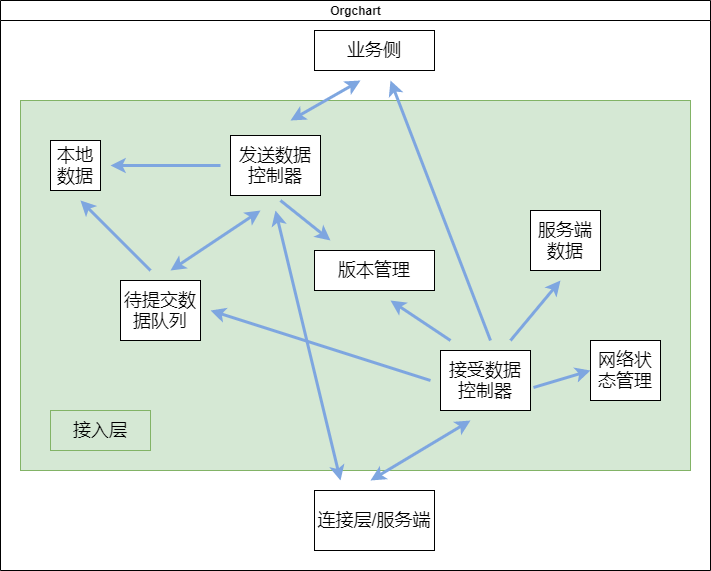

The diagram above was exported from draw.io. Its source (the exported page's mxGraphModel, read from the mxfile embedded in the PNG):
<mxGraphModel dx="1102" dy="905" grid="1" gridSize="10" guides="1" tooltips="1" connect="1" arrows="1" fold="1" page="1" pageScale="1" pageWidth="827" pageHeight="1169" math="0" shadow="0">
  <root>
    <mxCell id="0" />
    <mxCell id="1" parent="0" />
    <mxCell id="dNxyNK7c78bLwvsdeMH5-11" value="Orgchart" style="swimlane;html=1;startSize=20;horizontal=1;containerType=tree;glass=0;" parent="1" vertex="1">
      <mxGeometry x="40" y="60" width="710" height="570" as="geometry" />
    </mxCell>
    <mxCell id="HGw-CbiDEqAMvb_I8liA-1" value="&lt;font style=&quot;font-size: 18px&quot;&gt;业务侧&lt;/font&gt;" style="rounded=0;whiteSpace=wrap;html=1;" vertex="1" parent="dNxyNK7c78bLwvsdeMH5-11">
      <mxGeometry x="314" y="30" width="120" height="40" as="geometry" />
    </mxCell>
    <mxCell id="HGw-CbiDEqAMvb_I8liA-2" value="连接层/服务端" style="rounded=0;whiteSpace=wrap;html=1;fontSize=18;" vertex="1" parent="dNxyNK7c78bLwvsdeMH5-11">
      <mxGeometry x="314" y="490" width="120" height="60" as="geometry" />
    </mxCell>
    <mxCell id="HGw-CbiDEqAMvb_I8liA-4" value="" style="rounded=0;whiteSpace=wrap;html=1;fontSize=18;fillColor=#d5e8d4;strokeColor=#82b366;" vertex="1" parent="dNxyNK7c78bLwvsdeMH5-11">
      <mxGeometry x="20" y="100" width="670" height="370" as="geometry" />
    </mxCell>
    <mxCell id="HGw-CbiDEqAMvb_I8liA-5" value="本地数据" style="whiteSpace=wrap;html=1;aspect=fixed;fontSize=18;" vertex="1" parent="dNxyNK7c78bLwvsdeMH5-11">
      <mxGeometry x="50" y="140" width="50" height="50" as="geometry" />
    </mxCell>
    <mxCell id="HGw-CbiDEqAMvb_I8liA-6" value="发送数据控制器" style="rounded=0;whiteSpace=wrap;html=1;fontSize=18;" vertex="1" parent="dNxyNK7c78bLwvsdeMH5-11">
      <mxGeometry x="230" y="135" width="90" height="60" as="geometry" />
    </mxCell>
    <mxCell id="HGw-CbiDEqAMvb_I8liA-16" value="" style="endArrow=classic;html=1;rounded=0;fontSize=18;strokeColor=#7EA6E0;strokeWidth=3;" edge="1" parent="dNxyNK7c78bLwvsdeMH5-11">
      <mxGeometry width="50" height="50" relative="1" as="geometry">
        <mxPoint x="220" y="165" as="sourcePoint" />
        <mxPoint x="110" y="165" as="targetPoint" />
        <Array as="points" />
      </mxGeometry>
    </mxCell>
    <mxCell id="HGw-CbiDEqAMvb_I8liA-17" value="接入层" style="rounded=0;whiteSpace=wrap;html=1;fontSize=18;fillColor=#d5e8d4;strokeColor=#82b366;" vertex="1" parent="dNxyNK7c78bLwvsdeMH5-11">
      <mxGeometry x="50" y="410" width="100" height="40" as="geometry" />
    </mxCell>
    <mxCell id="HGw-CbiDEqAMvb_I8liA-18" value="待提交数据队列" style="rounded=0;whiteSpace=wrap;html=1;fontSize=18;" vertex="1" parent="dNxyNK7c78bLwvsdeMH5-11">
      <mxGeometry x="120" y="280" width="80" height="60" as="geometry" />
    </mxCell>
    <mxCell id="HGw-CbiDEqAMvb_I8liA-24" value="" style="endArrow=classic;html=1;rounded=0;fontSize=18;strokeColor=#7EA6E0;strokeWidth=3;" edge="1" parent="dNxyNK7c78bLwvsdeMH5-11">
      <mxGeometry width="50" height="50" relative="1" as="geometry">
        <mxPoint x="150" y="270" as="sourcePoint" />
        <mxPoint x="80" y="200" as="targetPoint" />
      </mxGeometry>
    </mxCell>
    <mxCell id="HGw-CbiDEqAMvb_I8liA-26" value="" style="endArrow=classic;startArrow=classic;html=1;rounded=0;fontSize=18;strokeColor=#7EA6E0;strokeWidth=3;fillColor=none;" edge="1" parent="dNxyNK7c78bLwvsdeMH5-11">
      <mxGeometry width="50" height="50" relative="1" as="geometry">
        <mxPoint x="170" y="270" as="sourcePoint" />
        <mxPoint x="260" y="210" as="targetPoint" />
      </mxGeometry>
    </mxCell>
    <mxCell id="HGw-CbiDEqAMvb_I8liA-27" value="" style="endArrow=classic;startArrow=classic;html=1;rounded=0;fontSize=18;strokeColor=#7EA6E0;strokeWidth=3;fillColor=none;" edge="1" parent="dNxyNK7c78bLwvsdeMH5-11">
      <mxGeometry width="50" height="50" relative="1" as="geometry">
        <mxPoint x="290" y="120" as="sourcePoint" />
        <mxPoint x="360" y="80" as="targetPoint" />
      </mxGeometry>
    </mxCell>
    <mxCell id="HGw-CbiDEqAMvb_I8liA-28" value="版本管理" style="rounded=0;whiteSpace=wrap;html=1;fontSize=18;" vertex="1" parent="dNxyNK7c78bLwvsdeMH5-11">
      <mxGeometry x="314" y="250" width="120" height="40" as="geometry" />
    </mxCell>
    <mxCell id="HGw-CbiDEqAMvb_I8liA-29" value="接受数据控制器" style="rounded=0;whiteSpace=wrap;html=1;fontSize=18;" vertex="1" parent="dNxyNK7c78bLwvsdeMH5-11">
      <mxGeometry x="440" y="350" width="90" height="60" as="geometry" />
    </mxCell>
    <mxCell id="HGw-CbiDEqAMvb_I8liA-30" value="服务端数据" style="rounded=0;whiteSpace=wrap;html=1;fontSize=18;" vertex="1" parent="dNxyNK7c78bLwvsdeMH5-11">
      <mxGeometry x="530" y="210" width="70" height="60" as="geometry" />
    </mxCell>
    <mxCell id="HGw-CbiDEqAMvb_I8liA-31" value="网络状态管理" style="rounded=0;whiteSpace=wrap;html=1;fontSize=18;" vertex="1" parent="dNxyNK7c78bLwvsdeMH5-11">
      <mxGeometry x="590" y="340" width="70" height="60" as="geometry" />
    </mxCell>
    <mxCell id="HGw-CbiDEqAMvb_I8liA-32" value="" style="endArrow=classic;html=1;rounded=0;fontSize=18;strokeColor=#7EA6E0;strokeWidth=3;fillColor=none;" edge="1" parent="dNxyNK7c78bLwvsdeMH5-11">
      <mxGeometry width="50" height="50" relative="1" as="geometry">
        <mxPoint x="280" y="200" as="sourcePoint" />
        <mxPoint x="330" y="240" as="targetPoint" />
      </mxGeometry>
    </mxCell>
    <mxCell id="HGw-CbiDEqAMvb_I8liA-36" value="" style="endArrow=classic;html=1;rounded=0;fontSize=18;strokeColor=#7EA6E0;strokeWidth=3;fillColor=none;" edge="1" parent="dNxyNK7c78bLwvsdeMH5-11">
      <mxGeometry width="50" height="50" relative="1" as="geometry">
        <mxPoint x="510" y="340" as="sourcePoint" />
        <mxPoint x="560" y="280" as="targetPoint" />
      </mxGeometry>
    </mxCell>
    <mxCell id="HGw-CbiDEqAMvb_I8liA-35" value="" style="endArrow=classic;html=1;rounded=0;fontSize=18;strokeColor=#7EA6E0;strokeWidth=3;fillColor=none;" edge="1" parent="dNxyNK7c78bLwvsdeMH5-11">
      <mxGeometry width="50" height="50" relative="1" as="geometry">
        <mxPoint x="450" y="340" as="sourcePoint" />
        <mxPoint x="390" y="300" as="targetPoint" />
      </mxGeometry>
    </mxCell>
    <mxCell id="HGw-CbiDEqAMvb_I8liA-37" value="" style="endArrow=classic;html=1;rounded=0;fontSize=18;strokeColor=#7EA6E0;strokeWidth=3;fillColor=none;" edge="1" parent="dNxyNK7c78bLwvsdeMH5-11">
      <mxGeometry width="50" height="50" relative="1" as="geometry">
        <mxPoint x="430" y="380" as="sourcePoint" />
        <mxPoint x="210" y="310" as="targetPoint" />
      </mxGeometry>
    </mxCell>
    <mxCell id="HGw-CbiDEqAMvb_I8liA-38" value="" style="endArrow=classic;startArrow=classic;html=1;rounded=0;fontSize=18;strokeColor=#7EA6E0;strokeWidth=3;fillColor=none;" edge="1" parent="dNxyNK7c78bLwvsdeMH5-11">
      <mxGeometry width="50" height="50" relative="1" as="geometry">
        <mxPoint x="340" y="480" as="sourcePoint" />
        <mxPoint x="275" y="210" as="targetPoint" />
      </mxGeometry>
    </mxCell>
    <mxCell id="HGw-CbiDEqAMvb_I8liA-40" value="" style="endArrow=classic;html=1;rounded=0;fontSize=18;strokeColor=#7EA6E0;strokeWidth=3;fillColor=none;exitX=1.033;exitY=0.617;exitDx=0;exitDy=0;exitPerimeter=0;entryX=0;entryY=0.5;entryDx=0;entryDy=0;" edge="1" parent="dNxyNK7c78bLwvsdeMH5-11" source="HGw-CbiDEqAMvb_I8liA-29" target="HGw-CbiDEqAMvb_I8liA-31">
      <mxGeometry width="50" height="50" relative="1" as="geometry">
        <mxPoint x="350" y="290" as="sourcePoint" />
        <mxPoint x="400" y="240" as="targetPoint" />
      </mxGeometry>
    </mxCell>
    <mxCell id="HGw-CbiDEqAMvb_I8liA-34" value="" style="endArrow=classic;html=1;rounded=0;fontSize=18;strokeColor=#7EA6E0;strokeWidth=3;fillColor=none;" edge="1" parent="1">
      <mxGeometry width="50" height="50" relative="1" as="geometry">
        <mxPoint x="530" y="400" as="sourcePoint" />
        <mxPoint x="430" y="140" as="targetPoint" />
      </mxGeometry>
    </mxCell>
    <mxCell id="HGw-CbiDEqAMvb_I8liA-39" value="" style="endArrow=classic;startArrow=classic;html=1;rounded=0;fontSize=18;strokeColor=#7EA6E0;strokeWidth=3;fillColor=none;" edge="1" parent="1">
      <mxGeometry width="50" height="50" relative="1" as="geometry">
        <mxPoint x="410" y="540" as="sourcePoint" />
        <mxPoint x="510" y="480" as="targetPoint" />
      </mxGeometry>
    </mxCell>
  </root>
</mxGraphModel>